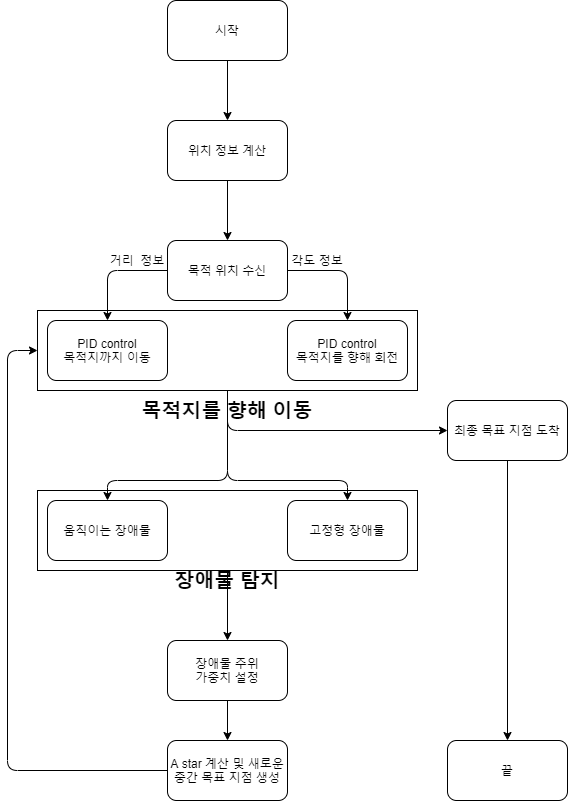

The diagram above was exported from draw.io. Its source (the exported page's mxGraphModel, read from the mxfile embedded in the PNG):
<mxGraphModel dx="1183" dy="695" grid="0" gridSize="10" guides="1" tooltips="1" connect="1" arrows="1" fold="1" page="1" pageScale="1" pageWidth="827" pageHeight="1169" math="0" shadow="0">
  <root>
    <mxCell id="0" />
    <mxCell id="1" parent="0" />
    <mxCell id="O2zprREQKijT3qovyyNp-9" value="" style="edgeStyle=orthogonalEdgeStyle;rounded=0;orthogonalLoop=1;jettySize=auto;html=1;" edge="1" parent="1" source="O2zprREQKijT3qovyyNp-1" target="O2zprREQKijT3qovyyNp-2">
      <mxGeometry relative="1" as="geometry" />
    </mxCell>
    <mxCell id="O2zprREQKijT3qovyyNp-1" value="시작" style="rounded=1;whiteSpace=wrap;html=1;" vertex="1" parent="1">
      <mxGeometry x="360" y="50" width="120" height="60" as="geometry" />
    </mxCell>
    <mxCell id="O2zprREQKijT3qovyyNp-8" value="" style="edgeStyle=orthogonalEdgeStyle;rounded=0;orthogonalLoop=1;jettySize=auto;html=1;" edge="1" parent="1" source="O2zprREQKijT3qovyyNp-2" target="O2zprREQKijT3qovyyNp-3">
      <mxGeometry relative="1" as="geometry" />
    </mxCell>
    <mxCell id="O2zprREQKijT3qovyyNp-2" value="위치 정보 계산" style="rounded=1;whiteSpace=wrap;html=1;" vertex="1" parent="1">
      <mxGeometry x="360" y="170" width="120" height="60" as="geometry" />
    </mxCell>
    <mxCell id="O2zprREQKijT3qovyyNp-3" value="목적 위치 수신" style="rounded=1;whiteSpace=wrap;html=1;" vertex="1" parent="1">
      <mxGeometry x="360" y="290" width="120" height="60" as="geometry" />
    </mxCell>
    <mxCell id="O2zprREQKijT3qovyyNp-4" value="PID control&lt;br&gt;목적지까지 이동" style="rounded=1;whiteSpace=wrap;html=1;" vertex="1" parent="1">
      <mxGeometry x="240" y="370" width="120" height="60" as="geometry" />
    </mxCell>
    <mxCell id="O2zprREQKijT3qovyyNp-5" value="&lt;span&gt;PID control&lt;br&gt;목적지를 향해 회전&lt;br&gt;&lt;/span&gt;" style="rounded=1;whiteSpace=wrap;html=1;" vertex="1" parent="1">
      <mxGeometry x="480" y="370" width="120" height="60" as="geometry" />
    </mxCell>
    <mxCell id="O2zprREQKijT3qovyyNp-6" value="" style="endArrow=classic;html=1;exitX=0;exitY=0.5;exitDx=0;exitDy=0;entryX=0.5;entryY=0;entryDx=0;entryDy=0;" edge="1" parent="1" source="O2zprREQKijT3qovyyNp-3" target="O2zprREQKijT3qovyyNp-4">
      <mxGeometry width="50" height="50" relative="1" as="geometry">
        <mxPoint x="380" y="400" as="sourcePoint" />
        <mxPoint x="430" y="350" as="targetPoint" />
        <Array as="points">
          <mxPoint x="300" y="320" />
        </Array>
      </mxGeometry>
    </mxCell>
    <mxCell id="O2zprREQKijT3qovyyNp-7" value="" style="endArrow=classic;html=1;exitX=1;exitY=0.5;exitDx=0;exitDy=0;entryX=0.5;entryY=0;entryDx=0;entryDy=0;" edge="1" parent="1" source="O2zprREQKijT3qovyyNp-3" target="O2zprREQKijT3qovyyNp-5">
      <mxGeometry width="50" height="50" relative="1" as="geometry">
        <mxPoint x="380" y="400" as="sourcePoint" />
        <mxPoint x="430" y="350" as="targetPoint" />
        <Array as="points">
          <mxPoint x="540" y="320" />
        </Array>
      </mxGeometry>
    </mxCell>
    <mxCell id="O2zprREQKijT3qovyyNp-10" value="거리&amp;nbsp; 정보" style="text;html=1;strokeColor=none;fillColor=none;align=center;verticalAlign=middle;whiteSpace=wrap;rounded=0;" vertex="1" parent="1">
      <mxGeometry x="300" y="300" width="60" height="20" as="geometry" />
    </mxCell>
    <mxCell id="O2zprREQKijT3qovyyNp-11" value="각도 정보" style="text;html=1;strokeColor=none;fillColor=none;align=center;verticalAlign=middle;whiteSpace=wrap;rounded=0;" vertex="1" parent="1">
      <mxGeometry x="480" y="300" width="60" height="20" as="geometry" />
    </mxCell>
    <mxCell id="O2zprREQKijT3qovyyNp-12" value="" style="rounded=0;whiteSpace=wrap;html=1;fillColor=none;" vertex="1" parent="1">
      <mxGeometry x="230" y="360" width="380" height="80" as="geometry" />
    </mxCell>
    <mxCell id="O2zprREQKijT3qovyyNp-13" value="&lt;font style=&quot;font-size: 20px&quot;&gt;&lt;b&gt;목적지를 향해 이동&lt;/b&gt;&lt;/font&gt;" style="text;html=1;strokeColor=none;fillColor=none;align=center;verticalAlign=middle;whiteSpace=wrap;rounded=0;" vertex="1" parent="1">
      <mxGeometry x="331" y="450" width="178" height="20" as="geometry" />
    </mxCell>
    <mxCell id="O2zprREQKijT3qovyyNp-15" value="움직이는 장애물" style="rounded=1;whiteSpace=wrap;html=1;fillColor=none;" vertex="1" parent="1">
      <mxGeometry x="240" y="550" width="120" height="60" as="geometry" />
    </mxCell>
    <mxCell id="O2zprREQKijT3qovyyNp-16" value="고정형 장애물" style="rounded=1;whiteSpace=wrap;html=1;fillColor=none;" vertex="1" parent="1">
      <mxGeometry x="480" y="550" width="120" height="60" as="geometry" />
    </mxCell>
    <mxCell id="O2zprREQKijT3qovyyNp-17" value="" style="endArrow=classic;html=1;entryX=0.5;entryY=0;entryDx=0;entryDy=0;" edge="1" parent="1" target="O2zprREQKijT3qovyyNp-15">
      <mxGeometry width="50" height="50" relative="1" as="geometry">
        <mxPoint x="420" y="440" as="sourcePoint" />
        <mxPoint x="430" y="640" as="targetPoint" />
        <Array as="points">
          <mxPoint x="420" y="530" />
          <mxPoint x="300" y="530" />
        </Array>
      </mxGeometry>
    </mxCell>
    <mxCell id="O2zprREQKijT3qovyyNp-18" value="" style="endArrow=classic;html=1;entryX=0.5;entryY=0;entryDx=0;entryDy=0;exitX=0.5;exitY=1;exitDx=0;exitDy=0;" edge="1" parent="1" source="O2zprREQKijT3qovyyNp-12" target="O2zprREQKijT3qovyyNp-16">
      <mxGeometry width="50" height="50" relative="1" as="geometry">
        <mxPoint x="420" y="480" as="sourcePoint" />
        <mxPoint x="430" y="640" as="targetPoint" />
        <Array as="points">
          <mxPoint x="420" y="530" />
          <mxPoint x="540" y="530" />
        </Array>
      </mxGeometry>
    </mxCell>
    <mxCell id="O2zprREQKijT3qovyyNp-22" value="" style="edgeStyle=orthogonalEdgeStyle;rounded=0;orthogonalLoop=1;jettySize=auto;html=1;" edge="1" parent="1" source="O2zprREQKijT3qovyyNp-19" target="O2zprREQKijT3qovyyNp-21">
      <mxGeometry relative="1" as="geometry" />
    </mxCell>
    <mxCell id="O2zprREQKijT3qovyyNp-19" value="" style="rounded=0;whiteSpace=wrap;html=1;fillColor=none;" vertex="1" parent="1">
      <mxGeometry x="230" y="540" width="380" height="80" as="geometry" />
    </mxCell>
    <mxCell id="O2zprREQKijT3qovyyNp-24" value="" style="edgeStyle=orthogonalEdgeStyle;rounded=0;orthogonalLoop=1;jettySize=auto;html=1;" edge="1" parent="1" source="O2zprREQKijT3qovyyNp-21" target="O2zprREQKijT3qovyyNp-23">
      <mxGeometry relative="1" as="geometry" />
    </mxCell>
    <mxCell id="O2zprREQKijT3qovyyNp-21" value="장애물 주위&lt;br&gt;가중치 설정" style="rounded=1;whiteSpace=wrap;html=1;fillColor=none;" vertex="1" parent="1">
      <mxGeometry x="360" y="690" width="120" height="60" as="geometry" />
    </mxCell>
    <mxCell id="O2zprREQKijT3qovyyNp-23" value="A star 계산 및 새로운 중간 목표 지점 생성" style="rounded=1;whiteSpace=wrap;html=1;fillColor=none;" vertex="1" parent="1">
      <mxGeometry x="360" y="790" width="120" height="60" as="geometry" />
    </mxCell>
    <mxCell id="O2zprREQKijT3qovyyNp-25" value="" style="endArrow=classic;html=1;exitX=0;exitY=0.5;exitDx=0;exitDy=0;entryX=0;entryY=0.5;entryDx=0;entryDy=0;" edge="1" parent="1" source="O2zprREQKijT3qovyyNp-23" target="O2zprREQKijT3qovyyNp-12">
      <mxGeometry width="50" height="50" relative="1" as="geometry">
        <mxPoint x="380" y="650" as="sourcePoint" />
        <mxPoint x="430" y="600" as="targetPoint" />
        <Array as="points">
          <mxPoint x="200" y="820" />
          <mxPoint x="200" y="400" />
        </Array>
      </mxGeometry>
    </mxCell>
    <mxCell id="O2zprREQKijT3qovyyNp-26" value="" style="endArrow=classic;html=1;" edge="1" parent="1">
      <mxGeometry width="50" height="50" relative="1" as="geometry">
        <mxPoint x="420" y="440" as="sourcePoint" />
        <mxPoint x="640" y="480" as="targetPoint" />
        <Array as="points">
          <mxPoint x="420" y="480" />
        </Array>
      </mxGeometry>
    </mxCell>
    <mxCell id="O2zprREQKijT3qovyyNp-30" style="edgeStyle=orthogonalEdgeStyle;rounded=0;orthogonalLoop=1;jettySize=auto;html=1;entryX=0.5;entryY=0;entryDx=0;entryDy=0;" edge="1" parent="1" source="O2zprREQKijT3qovyyNp-27" target="O2zprREQKijT3qovyyNp-29">
      <mxGeometry relative="1" as="geometry" />
    </mxCell>
    <mxCell id="O2zprREQKijT3qovyyNp-27" value="최종 목표 지점 도착" style="rounded=1;whiteSpace=wrap;html=1;" vertex="1" parent="1">
      <mxGeometry x="640" y="450" width="120" height="60" as="geometry" />
    </mxCell>
    <mxCell id="O2zprREQKijT3qovyyNp-29" value="끝" style="rounded=1;whiteSpace=wrap;html=1;" vertex="1" parent="1">
      <mxGeometry x="640" y="790" width="120" height="60" as="geometry" />
    </mxCell>
    <mxCell id="O2zprREQKijT3qovyyNp-31" value="&lt;font style=&quot;font-size: 20px&quot;&gt;&lt;b&gt;장애물 탐지&lt;/b&gt;&lt;/font&gt;" style="text;html=1;strokeColor=none;fillColor=none;align=center;verticalAlign=middle;whiteSpace=wrap;rounded=0;" vertex="1" parent="1">
      <mxGeometry x="331" y="620" width="178" height="20" as="geometry" />
    </mxCell>
  </root>
</mxGraphModel>